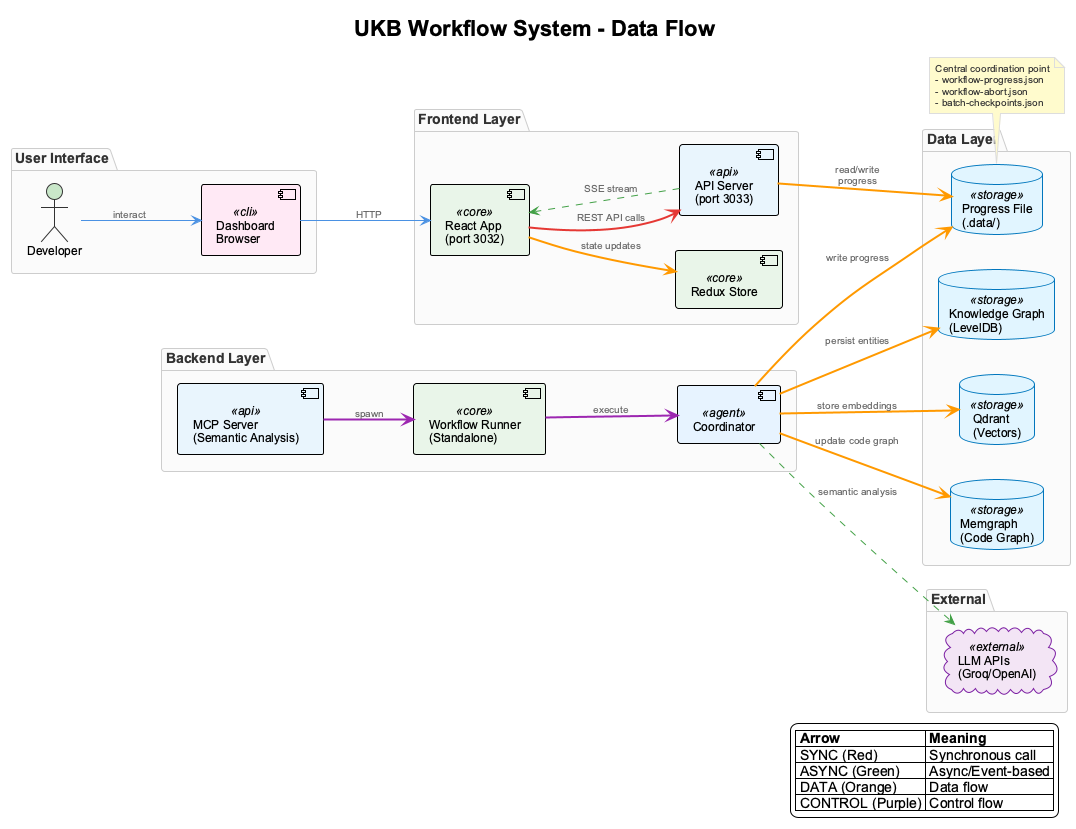

The diagram above was rendered by PlantUML. Its source (embedded in the PNG):
@startuml ukb-workflow-data-flow
!include _standard-style.puml

title UKB Workflow System - Data Flow
left to right direction

package "User Interface" {
  actor "Developer" as dev
  component "Dashboard\nBrowser" as browser <<cli>>
}

package "Frontend Layer" {
  component "React App\n(port 3032)" as react <<core>>
  component "Redux Store" as redux <<core>>
  component "API Server\n(port 3033)" as dashapi <<api>>
}

package "Backend Layer" {
  component "MCP Server\n(Semantic Analysis)" as mcp <<api>>
  component "Workflow Runner\n(Standalone)" as runner <<core>>
  component "Coordinator" as coord <<agent>>
}

package "Data Layer" {
  database "Progress File\n(.data/)" as progress <<storage>>
  database "Knowledge Graph\n(LevelDB)" as kg <<storage>>
  database "Qdrant\n(Vectors)" as qdrant <<storage>>
  database "Memgraph\n(Code Graph)" as memgraph <<storage>>
}

package "External" {
  cloud "LLM APIs\n(Groq/OpenAI)" as llm <<external>>
}

' User interactions
dev --> browser : interact
browser --> react : HTTP

' Frontend data flow
react DATA_LINE redux : "state updates"
react SYNC_LINE dashapi : "REST API calls"
dashapi ASYNC_LINE react : "SSE stream"

' API to Progress
dashapi DATA_LINE progress : "read/write\nprogress"

' Backend execution
mcp CONTROL_LINE runner : "spawn"
runner CONTROL_LINE coord : "execute"
coord DATA_LINE progress : "write progress"

' Coordinator to storage
coord DATA_LINE kg : "persist entities"
coord DATA_LINE qdrant : "store embeddings"
coord DATA_LINE memgraph : "update code graph"

' LLM calls
coord ASYNC_LINE llm : "semantic analysis"

' Legend
legend right
  |= Arrow |= Meaning |
  | SYNC (Red) | Synchronous call |
  | ASYNC (Green) | Async/Event-based |
  | DATA (Orange) | Data flow |
  | CONTROL (Purple) | Control flow |
endlegend

note bottom of progress
  Central coordination point
  - workflow-progress.json
  - workflow-abort.json
  - batch-checkpoints.json
end note

@enduml